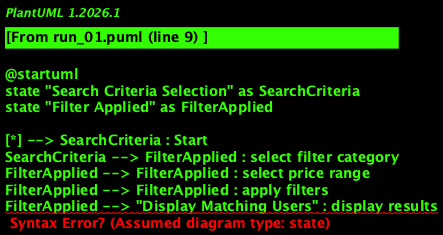

The diagram above was rendered by PlantUML. Its source (embedded in the PNG):
@startuml
state "Search Criteria Selection" as SearchCriteria
state "Filter Applied" as FilterApplied

[*] --> SearchCriteria : Start
SearchCriteria --> FilterApplied : select filter category
FilterApplied --> FilterApplied : select price range
FilterApplied --> FilterApplied : apply filters
FilterApplied --> "Display Matching Users" : display results
@enduml